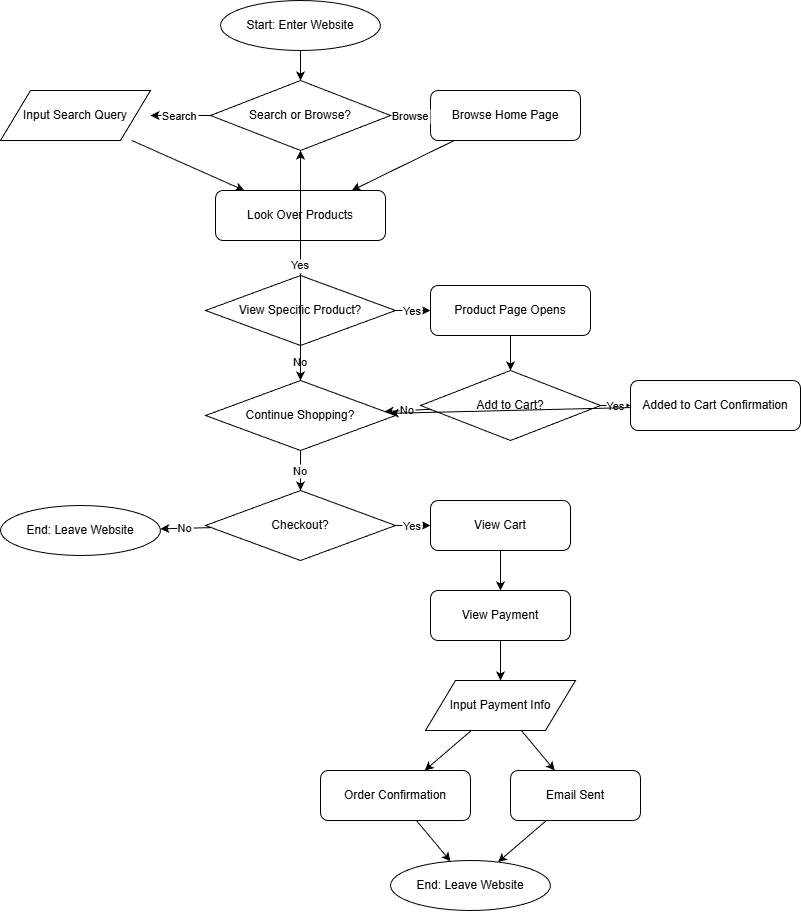

The diagram above was exported from draw.io. Its source (the exported page's mxGraphModel, read from the mxfile embedded in the PNG):
<mxGraphModel dx="645" dy="995" grid="1" gridSize="10" guides="1" tooltips="1" connect="1" arrows="1" fold="1" page="1" pageScale="1" pageWidth="850" pageHeight="1100" math="0" shadow="0">
  <root>
    <mxCell id="0" />
    <mxCell id="1" parent="0" />
    <mxCell id="2" value="Start: Enter Website" style="ellipse;whiteSpace=wrap;" vertex="1" parent="1">
      <mxGeometry x="300" y="20" width="160" height="50" as="geometry" />
    </mxCell>
    <mxCell id="3" value="Search or Browse?" style="rhombus;whiteSpace=wrap;" vertex="1" parent="1">
      <mxGeometry x="290" y="100" width="180" height="70" as="geometry" />
    </mxCell>
    <mxCell id="4" value="Input Search Query" style="shape=parallelogram;whiteSpace=wrap;" vertex="1" parent="1">
      <mxGeometry x="80" y="110" width="150" height="50" as="geometry" />
    </mxCell>
    <mxCell id="5" value="Browse Home Page" style="rounded=1;whiteSpace=wrap;" vertex="1" parent="1">
      <mxGeometry x="510" y="110" width="150" height="50" as="geometry" />
    </mxCell>
    <mxCell id="6" value="Look Over Products" style="rounded=1;whiteSpace=wrap;" vertex="1" parent="1">
      <mxGeometry x="295" y="210" width="170" height="50" as="geometry" />
    </mxCell>
    <mxCell id="7" value="View Specific Product?" style="rhombus;whiteSpace=wrap;" vertex="1" parent="1">
      <mxGeometry x="285" y="295" width="190" height="70" as="geometry" />
    </mxCell>
    <mxCell id="8" value="Product Page Opens" style="rounded=1;whiteSpace=wrap;" vertex="1" parent="1">
      <mxGeometry x="510" y="305" width="160" height="50" as="geometry" />
    </mxCell>
    <mxCell id="9" value="Add to Cart?" style="rhombus;whiteSpace=wrap;" vertex="1" parent="1">
      <mxGeometry x="500" y="390" width="180" height="70" as="geometry" />
    </mxCell>
    <mxCell id="10" value="Added to Cart Confirmation" style="rounded=1;whiteSpace=wrap;" vertex="1" parent="1">
      <mxGeometry x="710" y="400" width="170" height="50" as="geometry" />
    </mxCell>
    <mxCell id="11" value="Continue Shopping?" style="rhombus;whiteSpace=wrap;" vertex="1" parent="1">
      <mxGeometry x="285" y="400" width="190" height="70" as="geometry" />
    </mxCell>
    <mxCell id="12" value="Checkout?" style="rhombus;whiteSpace=wrap;" vertex="1" parent="1">
      <mxGeometry x="285" y="510" width="190" height="70" as="geometry" />
    </mxCell>
    <mxCell id="13" value="End: Leave Website" style="ellipse;whiteSpace=wrap;" vertex="1" parent="1">
      <mxGeometry x="80" y="525" width="160" height="50" as="geometry" />
    </mxCell>
    <mxCell id="14" value="View Cart" style="rounded=1;whiteSpace=wrap;" vertex="1" parent="1">
      <mxGeometry x="510" y="520" width="140" height="50" as="geometry" />
    </mxCell>
    <mxCell id="15" value="View Payment" style="rounded=1;whiteSpace=wrap;" vertex="1" parent="1">
      <mxGeometry x="510" y="610" width="140" height="50" as="geometry" />
    </mxCell>
    <mxCell id="16" value="Input Payment Info" style="shape=parallelogram;whiteSpace=wrap;" vertex="1" parent="1">
      <mxGeometry x="505" y="700" width="150" height="50" as="geometry" />
    </mxCell>
    <mxCell id="17" value="Order Confirmation" style="rounded=1;whiteSpace=wrap;" vertex="1" parent="1">
      <mxGeometry x="400" y="790" width="150" height="50" as="geometry" />
    </mxCell>
    <mxCell id="18" value="Email Sent" style="rounded=1;whiteSpace=wrap;" vertex="1" parent="1">
      <mxGeometry x="590" y="790" width="130" height="50" as="geometry" />
    </mxCell>
    <mxCell id="19" value="End: Leave Website" style="ellipse;whiteSpace=wrap;" vertex="1" parent="1">
      <mxGeometry x="470" y="880" width="160" height="50" as="geometry" />
    </mxCell>
    <mxCell id="e1" edge="1" parent="1" source="2" target="3">
      <mxGeometry relative="1" as="geometry" />
    </mxCell>
    <mxCell id="e2" value="Search" edge="1" parent="1" source="3" target="4">
      <mxGeometry relative="1" as="geometry" />
    </mxCell>
    <mxCell id="e3" value="Browse" edge="1" parent="1" source="3" target="5">
      <mxGeometry relative="1" as="geometry" />
    </mxCell>
    <mxCell id="e4" edge="1" parent="1" source="4" target="6">
      <mxGeometry relative="1" as="geometry" />
    </mxCell>
    <mxCell id="e5" edge="1" parent="1" source="5" target="6">
      <mxGeometry relative="1" as="geometry" />
    </mxCell>
    <mxCell id="e6" edge="1" parent="1" source="6" target="7">
      <mxGeometry relative="1" as="geometry" />
    </mxCell>
    <mxCell id="e7" value="Yes" edge="1" parent="1" source="7" target="8">
      <mxGeometry relative="1" as="geometry" />
    </mxCell>
    <mxCell id="e8" value="No" edge="1" parent="1" source="7" target="11">
      <mxGeometry relative="1" as="geometry" />
    </mxCell>
    <mxCell id="e9" edge="1" parent="1" source="8" target="9">
      <mxGeometry relative="1" as="geometry" />
    </mxCell>
    <mxCell id="e10" value="Yes" edge="1" parent="1" source="9" target="10">
      <mxGeometry relative="1" as="geometry" />
    </mxCell>
    <mxCell id="e11" value="No" edge="1" parent="1" source="9" target="11">
      <mxGeometry relative="1" as="geometry" />
    </mxCell>
    <mxCell id="e12" edge="1" parent="1" source="10" target="11">
      <mxGeometry relative="1" as="geometry" />
    </mxCell>
    <mxCell id="e13" value="Yes" edge="1" parent="1" source="11" target="3">
      <mxGeometry relative="1" as="geometry" />
    </mxCell>
    <mxCell id="e14" value="No" edge="1" parent="1" source="11" target="12">
      <mxGeometry relative="1" as="geometry" />
    </mxCell>
    <mxCell id="e15" value="No" edge="1" parent="1" source="12" target="13">
      <mxGeometry relative="1" as="geometry" />
    </mxCell>
    <mxCell id="e16" value="Yes" edge="1" parent="1" source="12" target="14">
      <mxGeometry relative="1" as="geometry" />
    </mxCell>
    <mxCell id="e17" edge="1" parent="1" source="14" target="15">
      <mxGeometry relative="1" as="geometry" />
    </mxCell>
    <mxCell id="e18" edge="1" parent="1" source="15" target="16">
      <mxGeometry relative="1" as="geometry" />
    </mxCell>
    <mxCell id="e19" edge="1" parent="1" source="16" target="17">
      <mxGeometry relative="1" as="geometry" />
    </mxCell>
    <mxCell id="e20" edge="1" parent="1" source="16" target="18">
      <mxGeometry relative="1" as="geometry" />
    </mxCell>
    <mxCell id="e21" edge="1" parent="1" source="17" target="19">
      <mxGeometry relative="1" as="geometry" />
    </mxCell>
    <mxCell id="e22" edge="1" parent="1" source="18" target="19">
      <mxGeometry relative="1" as="geometry" />
    </mxCell>
  </root>
</mxGraphModel>